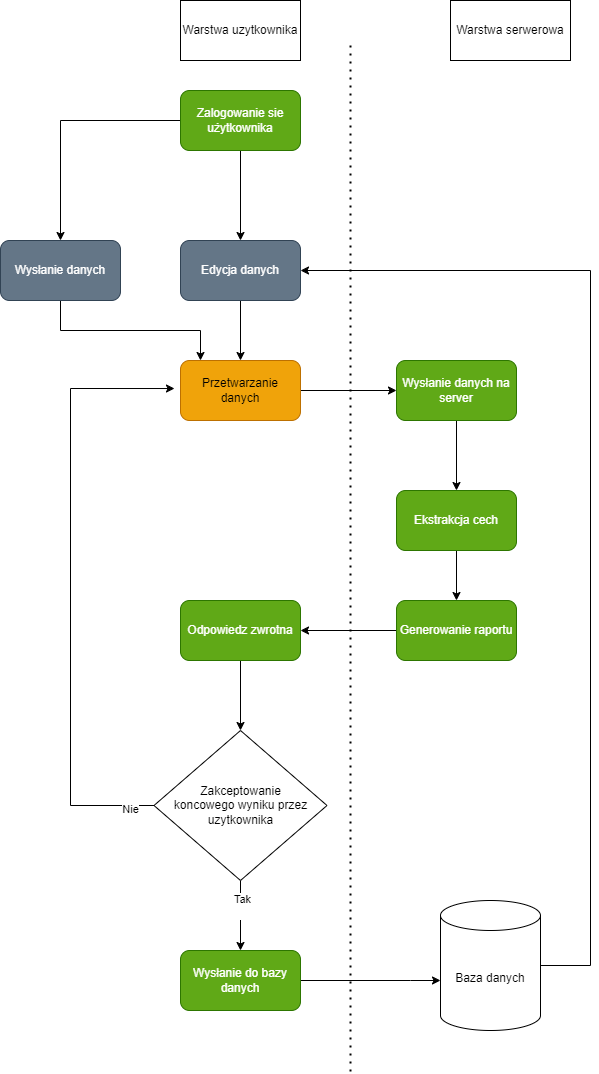

The diagram above was exported from draw.io. Its source (the exported page's mxGraphModel, read from the mxfile embedded in the PNG):
<mxGraphModel dx="1393" dy="1966" grid="1" gridSize="10" guides="1" tooltips="1" connect="1" arrows="1" fold="1" page="1" pageScale="1" pageWidth="827" pageHeight="1169" background="none" math="0" shadow="0">
  <root>
    <mxCell id="0" />
    <mxCell id="1" parent="0" />
    <mxCell id="vNMSpbJwCOUm7Kc6tUO3-10" style="edgeStyle=orthogonalEdgeStyle;rounded=0;orthogonalLoop=1;jettySize=auto;html=1;exitX=0.5;exitY=1;exitDx=0;exitDy=0;" edge="1" parent="1" source="vNMSpbJwCOUm7Kc6tUO3-1" target="vNMSpbJwCOUm7Kc6tUO3-2">
      <mxGeometry relative="1" as="geometry">
        <Array as="points">
          <mxPoint x="230" y="-820" />
          <mxPoint x="370" y="-820" />
        </Array>
      </mxGeometry>
    </mxCell>
    <mxCell id="vNMSpbJwCOUm7Kc6tUO3-1" value="Wysłanie danych" style="rounded=1;whiteSpace=wrap;html=1;fillColor=#647687;fontColor=#ffffff;strokeColor=#314354;" vertex="1" parent="1">
      <mxGeometry x="170" y="-910" width="120" height="60" as="geometry" />
    </mxCell>
    <mxCell id="vNMSpbJwCOUm7Kc6tUO3-11" style="edgeStyle=orthogonalEdgeStyle;rounded=0;orthogonalLoop=1;jettySize=auto;html=1;" edge="1" parent="1" source="vNMSpbJwCOUm7Kc6tUO3-2" target="vNMSpbJwCOUm7Kc6tUO3-5">
      <mxGeometry relative="1" as="geometry" />
    </mxCell>
    <mxCell id="vNMSpbJwCOUm7Kc6tUO3-2" value="Przetwarzanie danych" style="rounded=1;whiteSpace=wrap;html=1;fillColor=#f0a30a;fontColor=#000000;strokeColor=#BD7000;" vertex="1" parent="1">
      <mxGeometry x="350" y="-790" width="120" height="60" as="geometry" />
    </mxCell>
    <mxCell id="vNMSpbJwCOUm7Kc6tUO3-22" style="edgeStyle=orthogonalEdgeStyle;rounded=0;orthogonalLoop=1;jettySize=auto;html=1;" edge="1" parent="1" source="vNMSpbJwCOUm7Kc6tUO3-3" target="vNMSpbJwCOUm7Kc6tUO3-21">
      <mxGeometry relative="1" as="geometry" />
    </mxCell>
    <mxCell id="vNMSpbJwCOUm7Kc6tUO3-3" value="Odpowiedz zwrotna" style="rounded=1;whiteSpace=wrap;html=1;fillColor=#60a917;fontColor=#ffffff;strokeColor=#2D7600;" vertex="1" parent="1">
      <mxGeometry x="350" y="-550" width="120" height="60" as="geometry" />
    </mxCell>
    <mxCell id="vNMSpbJwCOUm7Kc6tUO3-9" style="edgeStyle=orthogonalEdgeStyle;rounded=0;orthogonalLoop=1;jettySize=auto;html=1;" edge="1" parent="1" source="vNMSpbJwCOUm7Kc6tUO3-4" target="vNMSpbJwCOUm7Kc6tUO3-1">
      <mxGeometry relative="1" as="geometry" />
    </mxCell>
    <mxCell id="vNMSpbJwCOUm7Kc6tUO3-36" style="edgeStyle=orthogonalEdgeStyle;rounded=0;orthogonalLoop=1;jettySize=auto;html=1;" edge="1" parent="1" source="vNMSpbJwCOUm7Kc6tUO3-4" target="vNMSpbJwCOUm7Kc6tUO3-35">
      <mxGeometry relative="1" as="geometry" />
    </mxCell>
    <mxCell id="vNMSpbJwCOUm7Kc6tUO3-4" value="Zalogowanie sie użytkownika" style="rounded=1;whiteSpace=wrap;html=1;fillColor=#60a917;fontColor=#ffffff;strokeColor=#2D7600;" vertex="1" parent="1">
      <mxGeometry x="350" y="-1060" width="120" height="60" as="geometry" />
    </mxCell>
    <mxCell id="vNMSpbJwCOUm7Kc6tUO3-12" style="edgeStyle=orthogonalEdgeStyle;rounded=0;orthogonalLoop=1;jettySize=auto;html=1;" edge="1" parent="1" source="vNMSpbJwCOUm7Kc6tUO3-5" target="vNMSpbJwCOUm7Kc6tUO3-6">
      <mxGeometry relative="1" as="geometry" />
    </mxCell>
    <mxCell id="vNMSpbJwCOUm7Kc6tUO3-5" value="Wysłanie danych na server" style="rounded=1;whiteSpace=wrap;html=1;fillColor=#60a917;fontColor=#ffffff;strokeColor=#2D7600;" vertex="1" parent="1">
      <mxGeometry x="566" y="-790" width="120" height="60" as="geometry" />
    </mxCell>
    <mxCell id="vNMSpbJwCOUm7Kc6tUO3-13" style="edgeStyle=orthogonalEdgeStyle;rounded=0;orthogonalLoop=1;jettySize=auto;html=1;" edge="1" parent="1" source="vNMSpbJwCOUm7Kc6tUO3-6" target="vNMSpbJwCOUm7Kc6tUO3-7">
      <mxGeometry relative="1" as="geometry" />
    </mxCell>
    <mxCell id="vNMSpbJwCOUm7Kc6tUO3-6" value="Ekstrakcja cech" style="rounded=1;whiteSpace=wrap;html=1;fillColor=#60a917;fontColor=#ffffff;strokeColor=#2D7600;" vertex="1" parent="1">
      <mxGeometry x="566" y="-660" width="120" height="60" as="geometry" />
    </mxCell>
    <mxCell id="vNMSpbJwCOUm7Kc6tUO3-15" style="edgeStyle=orthogonalEdgeStyle;rounded=0;orthogonalLoop=1;jettySize=auto;html=1;" edge="1" parent="1" source="vNMSpbJwCOUm7Kc6tUO3-7" target="vNMSpbJwCOUm7Kc6tUO3-3">
      <mxGeometry relative="1" as="geometry" />
    </mxCell>
    <mxCell id="vNMSpbJwCOUm7Kc6tUO3-7" value="Generowanie raportu" style="rounded=1;whiteSpace=wrap;html=1;fillColor=#60a917;fontColor=#ffffff;strokeColor=#2D7600;" vertex="1" parent="1">
      <mxGeometry x="566" y="-550" width="120" height="60" as="geometry" />
    </mxCell>
    <mxCell id="vNMSpbJwCOUm7Kc6tUO3-37" style="edgeStyle=orthogonalEdgeStyle;rounded=0;orthogonalLoop=1;jettySize=auto;html=1;" edge="1" parent="1" source="vNMSpbJwCOUm7Kc6tUO3-16" target="vNMSpbJwCOUm7Kc6tUO3-33">
      <mxGeometry relative="1" as="geometry">
        <Array as="points">
          <mxPoint x="580" y="-170" />
          <mxPoint x="580" y="-170" />
        </Array>
      </mxGeometry>
    </mxCell>
    <mxCell id="vNMSpbJwCOUm7Kc6tUO3-16" value="Wysłanie do bazy danych" style="rounded=1;whiteSpace=wrap;html=1;fillColor=#60a917;fontColor=#ffffff;strokeColor=#2D7600;" vertex="1" parent="1">
      <mxGeometry x="350" y="-200" width="120" height="60" as="geometry" />
    </mxCell>
    <mxCell id="vNMSpbJwCOUm7Kc6tUO3-18" value="" style="endArrow=none;dashed=1;html=1;dashPattern=1 3;strokeWidth=2;rounded=0;" edge="1" parent="1">
      <mxGeometry width="50" height="50" relative="1" as="geometry">
        <mxPoint x="520" y="-79" as="sourcePoint" />
        <mxPoint x="520" y="-1110" as="targetPoint" />
      </mxGeometry>
    </mxCell>
    <mxCell id="vNMSpbJwCOUm7Kc6tUO3-19" value="Warstwa serwerowa" style="rounded=0;whiteSpace=wrap;html=1;" vertex="1" parent="1">
      <mxGeometry x="620" y="-1150" width="120" height="60" as="geometry" />
    </mxCell>
    <mxCell id="vNMSpbJwCOUm7Kc6tUO3-20" value="Warstwa uzytkownika" style="rounded=0;whiteSpace=wrap;html=1;" vertex="1" parent="1">
      <mxGeometry x="350" y="-1150" width="120" height="60" as="geometry" />
    </mxCell>
    <mxCell id="vNMSpbJwCOUm7Kc6tUO3-25" style="edgeStyle=orthogonalEdgeStyle;rounded=0;orthogonalLoop=1;jettySize=auto;html=1;" edge="1" parent="1" source="vNMSpbJwCOUm7Kc6tUO3-21" target="vNMSpbJwCOUm7Kc6tUO3-16">
      <mxGeometry relative="1" as="geometry" />
    </mxCell>
    <mxCell id="vNMSpbJwCOUm7Kc6tUO3-26" value="Tak&lt;div&gt;&lt;br&gt;&lt;/div&gt;" style="edgeLabel;html=1;align=center;verticalAlign=middle;resizable=0;points=[];" vertex="1" connectable="0" parent="vNMSpbJwCOUm7Kc6tUO3-25">
      <mxGeometry x="-0.2857" y="1" relative="1" as="geometry">
        <mxPoint as="offset" />
      </mxGeometry>
    </mxCell>
    <mxCell id="vNMSpbJwCOUm7Kc6tUO3-21" value="Zakceptowanie&lt;div&gt;koncowego wyniku przez uzytkownika&lt;/div&gt;" style="rhombus;whiteSpace=wrap;html=1;" vertex="1" parent="1">
      <mxGeometry x="323.5" y="-420" width="173" height="150" as="geometry" />
    </mxCell>
    <mxCell id="vNMSpbJwCOUm7Kc6tUO3-31" style="edgeStyle=orthogonalEdgeStyle;rounded=0;orthogonalLoop=1;jettySize=auto;html=1;entryX=-0.05;entryY=0.467;entryDx=0;entryDy=0;entryPerimeter=0;" edge="1" parent="1" source="vNMSpbJwCOUm7Kc6tUO3-21" target="vNMSpbJwCOUm7Kc6tUO3-2">
      <mxGeometry relative="1" as="geometry">
        <Array as="points">
          <mxPoint x="240" y="-345" />
          <mxPoint x="240" y="-762" />
        </Array>
      </mxGeometry>
    </mxCell>
    <mxCell id="vNMSpbJwCOUm7Kc6tUO3-32" value="Nie" style="edgeLabel;html=1;align=center;verticalAlign=middle;resizable=0;points=[];" vertex="1" connectable="0" parent="vNMSpbJwCOUm7Kc6tUO3-31">
      <mxGeometry x="-0.9189" y="3" relative="1" as="geometry">
        <mxPoint x="1" as="offset" />
      </mxGeometry>
    </mxCell>
    <mxCell id="vNMSpbJwCOUm7Kc6tUO3-39" style="edgeStyle=orthogonalEdgeStyle;rounded=0;orthogonalLoop=1;jettySize=auto;html=1;entryX=1;entryY=0.5;entryDx=0;entryDy=0;" edge="1" parent="1" source="vNMSpbJwCOUm7Kc6tUO3-33" target="vNMSpbJwCOUm7Kc6tUO3-35">
      <mxGeometry relative="1" as="geometry">
        <Array as="points">
          <mxPoint x="760" y="-185" />
          <mxPoint x="760" y="-880" />
        </Array>
      </mxGeometry>
    </mxCell>
    <mxCell id="vNMSpbJwCOUm7Kc6tUO3-33" value="Baza danych" style="shape=cylinder3;whiteSpace=wrap;html=1;boundedLbl=1;backgroundOutline=1;size=15;" vertex="1" parent="1">
      <mxGeometry x="610" y="-250" width="100" height="130" as="geometry" />
    </mxCell>
    <mxCell id="vNMSpbJwCOUm7Kc6tUO3-40" style="edgeStyle=orthogonalEdgeStyle;rounded=0;orthogonalLoop=1;jettySize=auto;html=1;entryX=0.5;entryY=0;entryDx=0;entryDy=0;" edge="1" parent="1" source="vNMSpbJwCOUm7Kc6tUO3-35" target="vNMSpbJwCOUm7Kc6tUO3-2">
      <mxGeometry relative="1" as="geometry" />
    </mxCell>
    <mxCell id="vNMSpbJwCOUm7Kc6tUO3-35" value="Edycja&lt;span style=&quot;background-color: initial;&quot;&gt;&amp;nbsp;danych&lt;/span&gt;" style="rounded=1;whiteSpace=wrap;html=1;fillColor=#647687;fontColor=#ffffff;strokeColor=#314354;" vertex="1" parent="1">
      <mxGeometry x="350" y="-910" width="120" height="60" as="geometry" />
    </mxCell>
  </root>
</mxGraphModel>